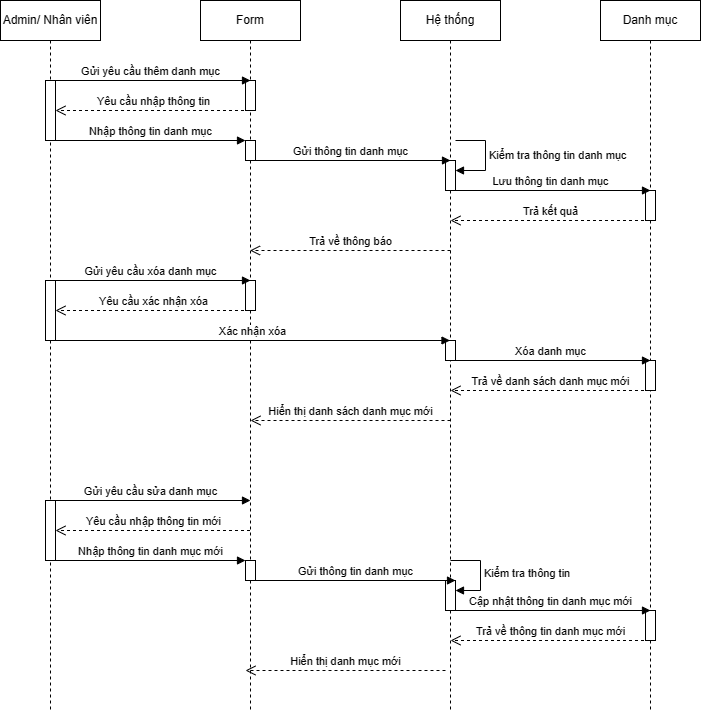

The diagram above was exported from draw.io. Its source (the exported page's mxGraphModel, read from the mxfile embedded in the PNG):
<mxGraphModel dx="1112" dy="465" grid="1" gridSize="10" guides="1" tooltips="1" connect="1" arrows="1" fold="1" page="1" pageScale="1" pageWidth="850" pageHeight="1100" math="0" shadow="0">
  <root>
    <mxCell id="0" />
    <mxCell id="1" parent="0" />
    <mxCell id="seNBlGQZdGzMuBzwe_pW-15" value="Admin/ Nhân viên" style="shape=umlLifeline;perimeter=lifelinePerimeter;whiteSpace=wrap;html=1;container=1;dropTarget=0;collapsible=0;recursiveResize=0;outlineConnect=0;portConstraint=eastwest;newEdgeStyle={&quot;curved&quot;:0,&quot;rounded&quot;:0};" parent="1" vertex="1">
      <mxGeometry x="40" y="60" width="100" height="710" as="geometry" />
    </mxCell>
    <mxCell id="seNBlGQZdGzMuBzwe_pW-16" value="" style="html=1;points=[[0,0,0,0,5],[0,1,0,0,-5],[1,0,0,0,5],[1,1,0,0,-5]];perimeter=orthogonalPerimeter;outlineConnect=0;targetShapes=umlLifeline;portConstraint=eastwest;newEdgeStyle={&quot;curved&quot;:0,&quot;rounded&quot;:0};" parent="seNBlGQZdGzMuBzwe_pW-15" vertex="1">
      <mxGeometry x="45" y="80" width="10" height="60" as="geometry" />
    </mxCell>
    <mxCell id="seNBlGQZdGzMuBzwe_pW-34" value="" style="html=1;points=[[0,0,0,0,5],[0,1,0,0,-5],[1,0,0,0,5],[1,1,0,0,-5]];perimeter=orthogonalPerimeter;outlineConnect=0;targetShapes=umlLifeline;portConstraint=eastwest;newEdgeStyle={&quot;curved&quot;:0,&quot;rounded&quot;:0};" parent="seNBlGQZdGzMuBzwe_pW-15" vertex="1">
      <mxGeometry x="45" y="280" width="10" height="60" as="geometry" />
    </mxCell>
    <mxCell id="seNBlGQZdGzMuBzwe_pW-17" value="Form" style="shape=umlLifeline;perimeter=lifelinePerimeter;whiteSpace=wrap;html=1;container=1;dropTarget=0;collapsible=0;recursiveResize=0;outlineConnect=0;portConstraint=eastwest;newEdgeStyle={&quot;curved&quot;:0,&quot;rounded&quot;:0};" parent="1" vertex="1">
      <mxGeometry x="240" y="60" width="100" height="710" as="geometry" />
    </mxCell>
    <mxCell id="seNBlGQZdGzMuBzwe_pW-18" value="" style="html=1;points=[[0,0,0,0,5],[0,1,0,0,-5],[1,0,0,0,5],[1,1,0,0,-5]];perimeter=orthogonalPerimeter;outlineConnect=0;targetShapes=umlLifeline;portConstraint=eastwest;newEdgeStyle={&quot;curved&quot;:0,&quot;rounded&quot;:0};" parent="seNBlGQZdGzMuBzwe_pW-17" vertex="1">
      <mxGeometry x="45" y="80" width="10" height="30" as="geometry" />
    </mxCell>
    <mxCell id="seNBlGQZdGzMuBzwe_pW-19" value="" style="html=1;points=[[0,0,0,0,5],[0,1,0,0,-5],[1,0,0,0,5],[1,1,0,0,-5]];perimeter=orthogonalPerimeter;outlineConnect=0;targetShapes=umlLifeline;portConstraint=eastwest;newEdgeStyle={&quot;curved&quot;:0,&quot;rounded&quot;:0};" parent="seNBlGQZdGzMuBzwe_pW-17" vertex="1">
      <mxGeometry x="45" y="140" width="10" height="20" as="geometry" />
    </mxCell>
    <mxCell id="seNBlGQZdGzMuBzwe_pW-36" value="" style="html=1;points=[[0,0,0,0,5],[0,1,0,0,-5],[1,0,0,0,5],[1,1,0,0,-5]];perimeter=orthogonalPerimeter;outlineConnect=0;targetShapes=umlLifeline;portConstraint=eastwest;newEdgeStyle={&quot;curved&quot;:0,&quot;rounded&quot;:0};" parent="seNBlGQZdGzMuBzwe_pW-17" vertex="1">
      <mxGeometry x="45" y="280" width="10" height="30" as="geometry" />
    </mxCell>
    <mxCell id="seNBlGQZdGzMuBzwe_pW-20" value="Hệ thống" style="shape=umlLifeline;perimeter=lifelinePerimeter;whiteSpace=wrap;html=1;container=1;dropTarget=0;collapsible=0;recursiveResize=0;outlineConnect=0;portConstraint=eastwest;newEdgeStyle={&quot;curved&quot;:0,&quot;rounded&quot;:0};" parent="1" vertex="1">
      <mxGeometry x="440" y="60" width="100" height="710" as="geometry" />
    </mxCell>
    <mxCell id="seNBlGQZdGzMuBzwe_pW-21" value="" style="html=1;points=[[0,0,0,0,5],[0,1,0,0,-5],[1,0,0,0,5],[1,1,0,0,-5]];perimeter=orthogonalPerimeter;outlineConnect=0;targetShapes=umlLifeline;portConstraint=eastwest;newEdgeStyle={&quot;curved&quot;:0,&quot;rounded&quot;:0};" parent="seNBlGQZdGzMuBzwe_pW-20" vertex="1">
      <mxGeometry x="45" y="160" width="10" height="30" as="geometry" />
    </mxCell>
    <mxCell id="seNBlGQZdGzMuBzwe_pW-22" value="Kiểm tra thông tin danh mục" style="html=1;align=left;spacingLeft=2;endArrow=block;rounded=0;edgeStyle=orthogonalEdgeStyle;curved=0;rounded=0;" parent="seNBlGQZdGzMuBzwe_pW-20" target="seNBlGQZdGzMuBzwe_pW-21" edge="1">
      <mxGeometry relative="1" as="geometry">
        <mxPoint x="55" y="140" as="sourcePoint" />
        <Array as="points">
          <mxPoint x="85" y="170" />
        </Array>
      </mxGeometry>
    </mxCell>
    <mxCell id="seNBlGQZdGzMuBzwe_pW-40" value="" style="html=1;points=[[0,0,0,0,5],[0,1,0,0,-5],[1,0,0,0,5],[1,1,0,0,-5]];perimeter=orthogonalPerimeter;outlineConnect=0;targetShapes=umlLifeline;portConstraint=eastwest;newEdgeStyle={&quot;curved&quot;:0,&quot;rounded&quot;:0};" parent="seNBlGQZdGzMuBzwe_pW-20" vertex="1">
      <mxGeometry x="45" y="340" width="10" height="20" as="geometry" />
    </mxCell>
    <mxCell id="seNBlGQZdGzMuBzwe_pW-54" value="" style="html=1;points=[[0,0,0,0,5],[0,1,0,0,-5],[1,0,0,0,5],[1,1,0,0,-5]];perimeter=orthogonalPerimeter;outlineConnect=0;targetShapes=umlLifeline;portConstraint=eastwest;newEdgeStyle={&quot;curved&quot;:0,&quot;rounded&quot;:0};" parent="seNBlGQZdGzMuBzwe_pW-20" vertex="1">
      <mxGeometry x="45" y="580" width="10" height="30" as="geometry" />
    </mxCell>
    <mxCell id="seNBlGQZdGzMuBzwe_pW-55" value="Kiểm tra thông tin" style="html=1;align=left;spacingLeft=2;endArrow=block;rounded=0;edgeStyle=orthogonalEdgeStyle;curved=0;rounded=0;" parent="seNBlGQZdGzMuBzwe_pW-20" target="seNBlGQZdGzMuBzwe_pW-54" edge="1">
      <mxGeometry relative="1" as="geometry">
        <mxPoint x="50" y="560" as="sourcePoint" />
        <Array as="points">
          <mxPoint x="80" y="590" />
        </Array>
      </mxGeometry>
    </mxCell>
    <mxCell id="seNBlGQZdGzMuBzwe_pW-23" value="Yêu cầu nhập thông tin" style="html=1;verticalAlign=bottom;endArrow=open;dashed=1;endSize=8;curved=0;rounded=0;" parent="1" edge="1">
      <mxGeometry relative="1" as="geometry">
        <mxPoint x="289.5" y="170" as="sourcePoint" />
        <mxPoint x="95" y="170" as="targetPoint" />
        <Array as="points">
          <mxPoint x="190" y="170" />
        </Array>
      </mxGeometry>
    </mxCell>
    <mxCell id="seNBlGQZdGzMuBzwe_pW-24" value="Nhập thông tin danh mục" style="html=1;verticalAlign=bottom;endArrow=block;curved=0;rounded=0;" parent="1" source="seNBlGQZdGzMuBzwe_pW-16" target="seNBlGQZdGzMuBzwe_pW-19" edge="1">
      <mxGeometry width="80" relative="1" as="geometry">
        <mxPoint x="120" y="220" as="sourcePoint" />
        <mxPoint x="350" y="220" as="targetPoint" />
      </mxGeometry>
    </mxCell>
    <mxCell id="seNBlGQZdGzMuBzwe_pW-25" value="Gửi yêu cầu thêm danh mục" style="html=1;verticalAlign=bottom;endArrow=block;curved=0;rounded=0;" parent="1" edge="1">
      <mxGeometry width="80" relative="1" as="geometry">
        <mxPoint x="90" y="140" as="sourcePoint" />
        <mxPoint x="290" y="140" as="targetPoint" />
      </mxGeometry>
    </mxCell>
    <mxCell id="seNBlGQZdGzMuBzwe_pW-26" value="Gửi thông tin danh mục" style="html=1;verticalAlign=bottom;endArrow=block;curved=0;rounded=0;" parent="1" edge="1">
      <mxGeometry width="80" relative="1" as="geometry">
        <mxPoint x="290" y="220" as="sourcePoint" />
        <mxPoint x="490" y="220" as="targetPoint" />
      </mxGeometry>
    </mxCell>
    <mxCell id="seNBlGQZdGzMuBzwe_pW-27" value="Trả kết quả" style="html=1;verticalAlign=bottom;endArrow=open;dashed=1;endSize=8;curved=0;rounded=0;" parent="1" edge="1">
      <mxGeometry relative="1" as="geometry">
        <mxPoint x="689.5" y="280" as="sourcePoint" />
        <mxPoint x="490" y="280" as="targetPoint" />
        <Array as="points">
          <mxPoint x="565" y="280" />
        </Array>
      </mxGeometry>
    </mxCell>
    <mxCell id="seNBlGQZdGzMuBzwe_pW-29" value="Danh mục" style="shape=umlLifeline;perimeter=lifelinePerimeter;whiteSpace=wrap;html=1;container=1;dropTarget=0;collapsible=0;recursiveResize=0;outlineConnect=0;portConstraint=eastwest;newEdgeStyle={&quot;curved&quot;:0,&quot;rounded&quot;:0};" parent="1" vertex="1">
      <mxGeometry x="640" y="60" width="100" height="710" as="geometry" />
    </mxCell>
    <mxCell id="seNBlGQZdGzMuBzwe_pW-30" value="" style="html=1;points=[[0,0,0,0,5],[0,1,0,0,-5],[1,0,0,0,5],[1,1,0,0,-5]];perimeter=orthogonalPerimeter;outlineConnect=0;targetShapes=umlLifeline;portConstraint=eastwest;newEdgeStyle={&quot;curved&quot;:0,&quot;rounded&quot;:0};" parent="seNBlGQZdGzMuBzwe_pW-29" vertex="1">
      <mxGeometry x="45" y="190" width="10" height="30" as="geometry" />
    </mxCell>
    <mxCell id="seNBlGQZdGzMuBzwe_pW-42" value="" style="html=1;points=[[0,0,0,0,5],[0,1,0,0,-5],[1,0,0,0,5],[1,1,0,0,-5]];perimeter=orthogonalPerimeter;outlineConnect=0;targetShapes=umlLifeline;portConstraint=eastwest;newEdgeStyle={&quot;curved&quot;:0,&quot;rounded&quot;:0};" parent="seNBlGQZdGzMuBzwe_pW-29" vertex="1">
      <mxGeometry x="45" y="360" width="10" height="30" as="geometry" />
    </mxCell>
    <mxCell id="seNBlGQZdGzMuBzwe_pW-58" value="" style="html=1;points=[[0,0,0,0,5],[0,1,0,0,-5],[1,0,0,0,5],[1,1,0,0,-5]];perimeter=orthogonalPerimeter;outlineConnect=0;targetShapes=umlLifeline;portConstraint=eastwest;newEdgeStyle={&quot;curved&quot;:0,&quot;rounded&quot;:0};" parent="seNBlGQZdGzMuBzwe_pW-29" vertex="1">
      <mxGeometry x="45" y="610" width="10" height="30" as="geometry" />
    </mxCell>
    <mxCell id="seNBlGQZdGzMuBzwe_pW-32" value="Trả về thông báo" style="html=1;verticalAlign=bottom;endArrow=open;dashed=1;endSize=8;curved=0;rounded=0;" parent="1" target="seNBlGQZdGzMuBzwe_pW-17" edge="1">
      <mxGeometry relative="1" as="geometry">
        <mxPoint x="490" y="310" as="sourcePoint" />
        <mxPoint x="310" y="310" as="targetPoint" />
        <Array as="points">
          <mxPoint x="385" y="310" />
        </Array>
      </mxGeometry>
    </mxCell>
    <mxCell id="seNBlGQZdGzMuBzwe_pW-33" value="Lưu thông tin danh mục" style="html=1;verticalAlign=bottom;endArrow=block;curved=0;rounded=0;" parent="1" edge="1">
      <mxGeometry width="80" relative="1" as="geometry">
        <mxPoint x="490" y="250" as="sourcePoint" />
        <mxPoint x="690" y="250" as="targetPoint" />
      </mxGeometry>
    </mxCell>
    <mxCell id="seNBlGQZdGzMuBzwe_pW-35" value="Gửi yêu cầu xóa danh mục" style="html=1;verticalAlign=bottom;endArrow=block;curved=0;rounded=0;" parent="1" edge="1">
      <mxGeometry width="80" relative="1" as="geometry">
        <mxPoint x="90" y="340" as="sourcePoint" />
        <mxPoint x="290" y="340" as="targetPoint" />
      </mxGeometry>
    </mxCell>
    <mxCell id="seNBlGQZdGzMuBzwe_pW-37" value="Yêu cầu xác nhận xóa" style="html=1;verticalAlign=bottom;endArrow=open;dashed=1;endSize=8;curved=0;rounded=0;" parent="1" edge="1">
      <mxGeometry relative="1" as="geometry">
        <mxPoint x="289.5" y="370" as="sourcePoint" />
        <mxPoint x="95" y="370" as="targetPoint" />
        <Array as="points">
          <mxPoint x="190" y="370" />
        </Array>
      </mxGeometry>
    </mxCell>
    <mxCell id="seNBlGQZdGzMuBzwe_pW-39" value="Xác nhận xóa" style="html=1;verticalAlign=bottom;endArrow=block;curved=0;rounded=0;" parent="1" target="seNBlGQZdGzMuBzwe_pW-20" edge="1">
      <mxGeometry width="80" relative="1" as="geometry">
        <mxPoint x="95" y="400" as="sourcePoint" />
        <mxPoint x="295" y="400" as="targetPoint" />
      </mxGeometry>
    </mxCell>
    <mxCell id="seNBlGQZdGzMuBzwe_pW-41" value="Xóa danh mục" style="html=1;verticalAlign=bottom;endArrow=block;curved=0;rounded=0;" parent="1" edge="1">
      <mxGeometry width="80" relative="1" as="geometry">
        <mxPoint x="490" y="420" as="sourcePoint" />
        <mxPoint x="690" y="420" as="targetPoint" />
      </mxGeometry>
    </mxCell>
    <mxCell id="seNBlGQZdGzMuBzwe_pW-43" value="Trả về danh sách danh mục mới" style="html=1;verticalAlign=bottom;endArrow=open;dashed=1;endSize=8;curved=0;rounded=0;" parent="1" edge="1">
      <mxGeometry relative="1" as="geometry">
        <mxPoint x="689.5" y="450" as="sourcePoint" />
        <mxPoint x="490" y="450" as="targetPoint" />
        <Array as="points">
          <mxPoint x="565" y="450" />
        </Array>
      </mxGeometry>
    </mxCell>
    <mxCell id="seNBlGQZdGzMuBzwe_pW-44" value="Hiển thị danh sách danh mục mới" style="html=1;verticalAlign=bottom;endArrow=open;dashed=1;endSize=8;curved=0;rounded=0;" parent="1" edge="1">
      <mxGeometry relative="1" as="geometry">
        <mxPoint x="490" y="480" as="sourcePoint" />
        <mxPoint x="290" y="480" as="targetPoint" />
        <Array as="points" />
      </mxGeometry>
    </mxCell>
    <mxCell id="seNBlGQZdGzMuBzwe_pW-45" value="" style="html=1;points=[[0,0,0,0,5],[0,1,0,0,-5],[1,0,0,0,5],[1,1,0,0,-5]];perimeter=orthogonalPerimeter;outlineConnect=0;targetShapes=umlLifeline;portConstraint=eastwest;newEdgeStyle={&quot;curved&quot;:0,&quot;rounded&quot;:0};" parent="1" vertex="1">
      <mxGeometry x="85" y="560" width="10" height="60" as="geometry" />
    </mxCell>
    <mxCell id="seNBlGQZdGzMuBzwe_pW-46" value="Gửi yêu cầu sửa danh mục" style="html=1;verticalAlign=bottom;endArrow=block;curved=0;rounded=0;" parent="1" edge="1">
      <mxGeometry width="80" relative="1" as="geometry">
        <mxPoint x="90" y="560" as="sourcePoint" />
        <mxPoint x="290" y="560" as="targetPoint" />
      </mxGeometry>
    </mxCell>
    <mxCell id="seNBlGQZdGzMuBzwe_pW-47" value="Yêu cầu nhập thông tin mới" style="html=1;verticalAlign=bottom;endArrow=open;dashed=1;endSize=8;curved=0;rounded=0;" parent="1" edge="1">
      <mxGeometry relative="1" as="geometry">
        <mxPoint x="289.5" y="590" as="sourcePoint" />
        <mxPoint x="95" y="590" as="targetPoint" />
        <Array as="points">
          <mxPoint x="190" y="590" />
        </Array>
      </mxGeometry>
    </mxCell>
    <mxCell id="seNBlGQZdGzMuBzwe_pW-48" value="Nhập thông tin danh mục mới" style="html=1;verticalAlign=bottom;endArrow=block;curved=0;rounded=0;" parent="1" source="seNBlGQZdGzMuBzwe_pW-45" target="seNBlGQZdGzMuBzwe_pW-49" edge="1">
      <mxGeometry width="80" relative="1" as="geometry">
        <mxPoint x="120" y="640" as="sourcePoint" />
        <mxPoint x="350" y="640" as="targetPoint" />
      </mxGeometry>
    </mxCell>
    <mxCell id="seNBlGQZdGzMuBzwe_pW-49" value="" style="html=1;points=[[0,0,0,0,5],[0,1,0,0,-5],[1,0,0,0,5],[1,1,0,0,-5]];perimeter=orthogonalPerimeter;outlineConnect=0;targetShapes=umlLifeline;portConstraint=eastwest;newEdgeStyle={&quot;curved&quot;:0,&quot;rounded&quot;:0};" parent="1" vertex="1">
      <mxGeometry x="285" y="620" width="10" height="20" as="geometry" />
    </mxCell>
    <mxCell id="seNBlGQZdGzMuBzwe_pW-53" value="Gửi thông tin danh mục" style="html=1;verticalAlign=bottom;endArrow=block;curved=0;rounded=0;" parent="1" edge="1">
      <mxGeometry width="80" relative="1" as="geometry">
        <mxPoint x="295" y="640" as="sourcePoint" />
        <mxPoint x="495" y="640" as="targetPoint" />
      </mxGeometry>
    </mxCell>
    <mxCell id="seNBlGQZdGzMuBzwe_pW-56" value="Cập nhật thông tin danh mục mới" style="html=1;verticalAlign=bottom;endArrow=block;curved=0;rounded=0;" parent="1" edge="1">
      <mxGeometry width="80" relative="1" as="geometry">
        <mxPoint x="490" y="670" as="sourcePoint" />
        <mxPoint x="690" y="670" as="targetPoint" />
      </mxGeometry>
    </mxCell>
    <mxCell id="seNBlGQZdGzMuBzwe_pW-57" value="Trả về thông tin danh mục mới" style="html=1;verticalAlign=bottom;endArrow=open;dashed=1;endSize=8;curved=0;rounded=0;" parent="1" edge="1">
      <mxGeometry relative="1" as="geometry">
        <mxPoint x="689.5" y="700" as="sourcePoint" />
        <mxPoint x="490" y="700" as="targetPoint" />
        <Array as="points">
          <mxPoint x="565" y="700" />
        </Array>
      </mxGeometry>
    </mxCell>
    <mxCell id="seNBlGQZdGzMuBzwe_pW-59" value="Hiển thị danh mục mới" style="html=1;verticalAlign=bottom;endArrow=open;dashed=1;endSize=8;curved=0;rounded=0;" parent="1" edge="1">
      <mxGeometry relative="1" as="geometry">
        <mxPoint x="485" y="730" as="sourcePoint" />
        <mxPoint x="285" y="730" as="targetPoint" />
        <Array as="points" />
      </mxGeometry>
    </mxCell>
  </root>
</mxGraphModel>